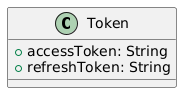

The diagram above was rendered by PlantUML. Its source (embedded in the PNG):
@startuml
class Token {
  +accessToken: String
  +refreshToken: String
}
@enduml